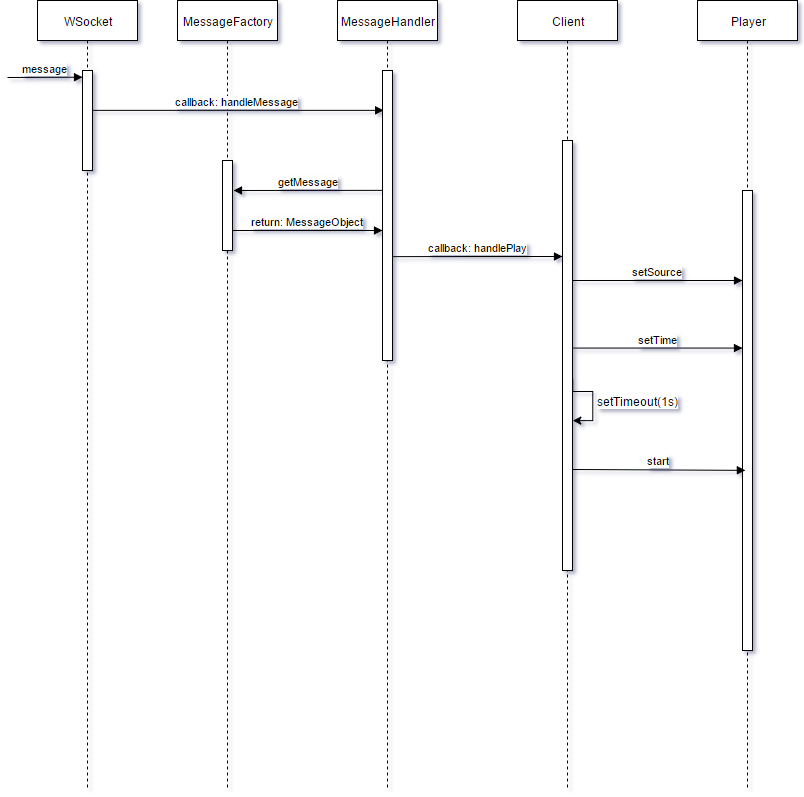

The diagram above was exported from draw.io. Its source (the exported page's mxGraphModel, read from the mxfile embedded in the PNG):
<mxGraphModel dx="815" dy="471" grid="1" gridSize="10" guides="1" tooltips="1" connect="1" arrows="1" fold="1" page="1" pageScale="1" pageWidth="826" pageHeight="1169" background="#ffffff" math="0" shadow="0">
  <root>
    <mxCell id="0" />
    <mxCell id="1" parent="0" />
    <mxCell id="2" value="Player" style="shape=umlLifeline;perimeter=lifelinePerimeter;whiteSpace=wrap;html=1;container=1;collapsible=0;recursiveResize=0;outlineConnect=0;" vertex="1" parent="1">
      <mxGeometry x="700" y="10" width="100" height="790" as="geometry" />
    </mxCell>
    <mxCell id="11" value="" style="html=1;points=[];perimeter=orthogonalPerimeter;" vertex="1" parent="2">
      <mxGeometry x="45" y="190" width="10" height="460" as="geometry" />
    </mxCell>
    <mxCell id="3" value="Client" style="shape=umlLifeline;perimeter=lifelinePerimeter;whiteSpace=wrap;html=1;container=1;collapsible=0;recursiveResize=0;outlineConnect=0;" vertex="1" parent="1">
      <mxGeometry x="520" y="10" width="100" height="790" as="geometry" />
    </mxCell>
    <mxCell id="10" value="" style="html=1;points=[];perimeter=orthogonalPerimeter;" vertex="1" parent="3">
      <mxGeometry x="45" y="140" width="10" height="430" as="geometry" />
    </mxCell>
    <mxCell id="20" style="edgeStyle=orthogonalEdgeStyle;rounded=0;html=1;jettySize=auto;orthogonalLoop=1;entryX=1.007;entryY=0.651;entryPerimeter=0;exitX=1.007;exitY=0.554;exitPerimeter=0;" edge="1" parent="3" source="10" target="10">
      <mxGeometry relative="1" as="geometry">
        <Array as="points">
          <mxPoint x="55" y="391" />
          <mxPoint x="75" y="391" />
          <mxPoint x="75" y="420" />
        </Array>
      </mxGeometry>
    </mxCell>
    <mxCell id="21" value="setTimeout(1s)" style="text;html=1;resizable=0;points=[];align=center;verticalAlign=middle;labelBackgroundColor=#ffffff;" vertex="1" connectable="0" parent="20">
      <mxGeometry x="-0.1714" y="1" relative="1" as="geometry">
        <mxPoint x="44" y="9" as="offset" />
      </mxGeometry>
    </mxCell>
    <mxCell id="4" value="MessageFactory" style="shape=umlLifeline;perimeter=lifelinePerimeter;whiteSpace=wrap;html=1;container=1;collapsible=0;recursiveResize=0;outlineConnect=0;" vertex="1" parent="1">
      <mxGeometry x="180" y="10" width="100" height="790" as="geometry" />
    </mxCell>
    <mxCell id="8" value="" style="html=1;points=[];perimeter=orthogonalPerimeter;" vertex="1" parent="4">
      <mxGeometry x="45" y="160" width="10" height="90" as="geometry" />
    </mxCell>
    <mxCell id="5" value="MessageHandler" style="shape=umlLifeline;perimeter=lifelinePerimeter;whiteSpace=wrap;html=1;container=1;collapsible=0;recursiveResize=0;outlineConnect=0;" vertex="1" parent="1">
      <mxGeometry x="340" y="10" width="100" height="790" as="geometry" />
    </mxCell>
    <mxCell id="6" value="WSocket" style="shape=umlLifeline;perimeter=lifelinePerimeter;whiteSpace=wrap;html=1;container=1;collapsible=0;recursiveResize=0;outlineConnect=0;" vertex="1" parent="1">
      <mxGeometry x="40" y="10" width="100" height="790" as="geometry" />
    </mxCell>
    <mxCell id="7" value="" style="html=1;points=[];perimeter=orthogonalPerimeter;" vertex="1" parent="6">
      <mxGeometry x="45" y="70" width="10" height="100" as="geometry" />
    </mxCell>
    <mxCell id="9" value="" style="html=1;points=[];perimeter=orthogonalPerimeter;" vertex="1" parent="1">
      <mxGeometry x="385" y="80" width="10" height="290" as="geometry" />
    </mxCell>
    <mxCell id="12" value="message" style="html=1;verticalAlign=bottom;endArrow=block;entryX=-0.004;entryY=0.069;entryPerimeter=0;" edge="1" parent="1" target="7">
      <mxGeometry width="80" relative="1" as="geometry">
        <mxPoint x="10" y="87" as="sourcePoint" />
        <mxPoint x="80" y="100" as="targetPoint" />
        <Array as="points" />
      </mxGeometry>
    </mxCell>
    <mxCell id="13" value="callback: handleMessage" style="html=1;verticalAlign=bottom;endArrow=block;entryX=0.119;entryY=0.138;entryPerimeter=0;" edge="1" parent="1" source="7" target="9">
      <mxGeometry x="-0.0076" width="80" relative="1" as="geometry">
        <mxPoint x="120" y="150" as="sourcePoint" />
        <mxPoint x="200" y="150" as="targetPoint" />
        <mxPoint as="offset" />
      </mxGeometry>
    </mxCell>
    <mxCell id="14" value="getMessage" style="html=1;verticalAlign=bottom;endArrow=block;exitX=0.023;exitY=0.414;exitPerimeter=0;" edge="1" parent="1" source="9">
      <mxGeometry x="20" y="130" width="80" as="geometry">
        <mxPoint x="350" y="200" as="sourcePoint" />
        <mxPoint x="236" y="200" as="targetPoint" />
        <Array as="points" />
      </mxGeometry>
    </mxCell>
    <mxCell id="15" value="return: MessageObject" style="html=1;verticalAlign=bottom;endArrow=block;" edge="1" parent="1" target="9">
      <mxGeometry width="80" relative="1" as="geometry">
        <mxPoint x="235" y="240" as="sourcePoint" />
        <mxPoint x="315" y="240" as="targetPoint" />
      </mxGeometry>
    </mxCell>
    <mxCell id="16" value="callback: handlePlay" style="html=1;verticalAlign=bottom;endArrow=block;exitX=1.086;exitY=0.642;exitPerimeter=0;" edge="1" parent="1" source="9" target="10">
      <mxGeometry width="80" relative="1" as="geometry">
        <mxPoint x="400" y="280" as="sourcePoint" />
        <mxPoint x="560" y="279" as="targetPoint" />
        <Array as="points">
          <mxPoint x="480" y="266" />
        </Array>
      </mxGeometry>
    </mxCell>
    <mxCell id="17" value="setSource" style="html=1;verticalAlign=bottom;endArrow=block;" edge="1" parent="1" target="11">
      <mxGeometry x="575" y="290" width="80" as="geometry">
        <mxPoint x="575" y="290" as="sourcePoint" />
        <mxPoint x="655" y="290" as="targetPoint" />
      </mxGeometry>
    </mxCell>
    <mxCell id="18" value="start" style="html=1;verticalAlign=bottom;endArrow=block;entryX=0.3;entryY=0.609;entryPerimeter=0;" edge="1" parent="1" target="11">
      <mxGeometry x="575" y="480" width="80" as="geometry">
        <mxPoint x="575" y="479" as="sourcePoint" />
        <mxPoint x="655" y="480" as="targetPoint" />
      </mxGeometry>
    </mxCell>
    <mxCell id="19" value="setTime" style="html=1;verticalAlign=bottom;endArrow=block;exitX=1.007;exitY=0.483;exitPerimeter=0;" edge="1" parent="1" source="10" target="11">
      <mxGeometry x="575" y="360" width="80" as="geometry">
        <mxPoint x="575" y="360" as="sourcePoint" />
        <mxPoint x="655" y="360" as="targetPoint" />
      </mxGeometry>
    </mxCell>
  </root>
</mxGraphModel>